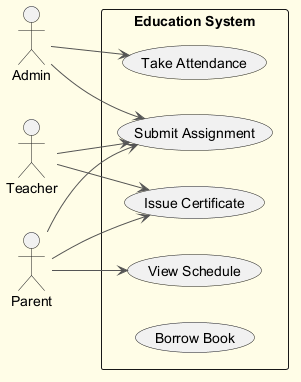

The diagram above was rendered by PlantUML. Its source (embedded in the PNG):
@startuml
skinparam backgroundColor #FFFDE7
skinparam classBackgroundColor #FFF9C4
skinparam classBorderColor #F57F17
skinparam ArrowColor #555555
left to right direction
actor "Admin" as Admin
actor "Teacher" as Teacher
actor "Parent" as Parent
rectangle "Education System" {
  usecase "View Schedule" as UC_ViewSchedule
  usecase "Take Attendance" as UC_TakeAttendance
  usecase "Issue Certificate" as UC_IssueCertificate
  usecase "Submit Assignment" as UC_SubmitAssignment
  usecase "Borrow Book" as UC_BorrowBook
}
Admin --> UC_SubmitAssignment
Admin --> UC_TakeAttendance
Teacher --> UC_SubmitAssignment
Teacher --> UC_IssueCertificate
Parent --> UC_ViewSchedule
Parent --> UC_SubmitAssignment
Parent --> UC_IssueCertificate
@enduml